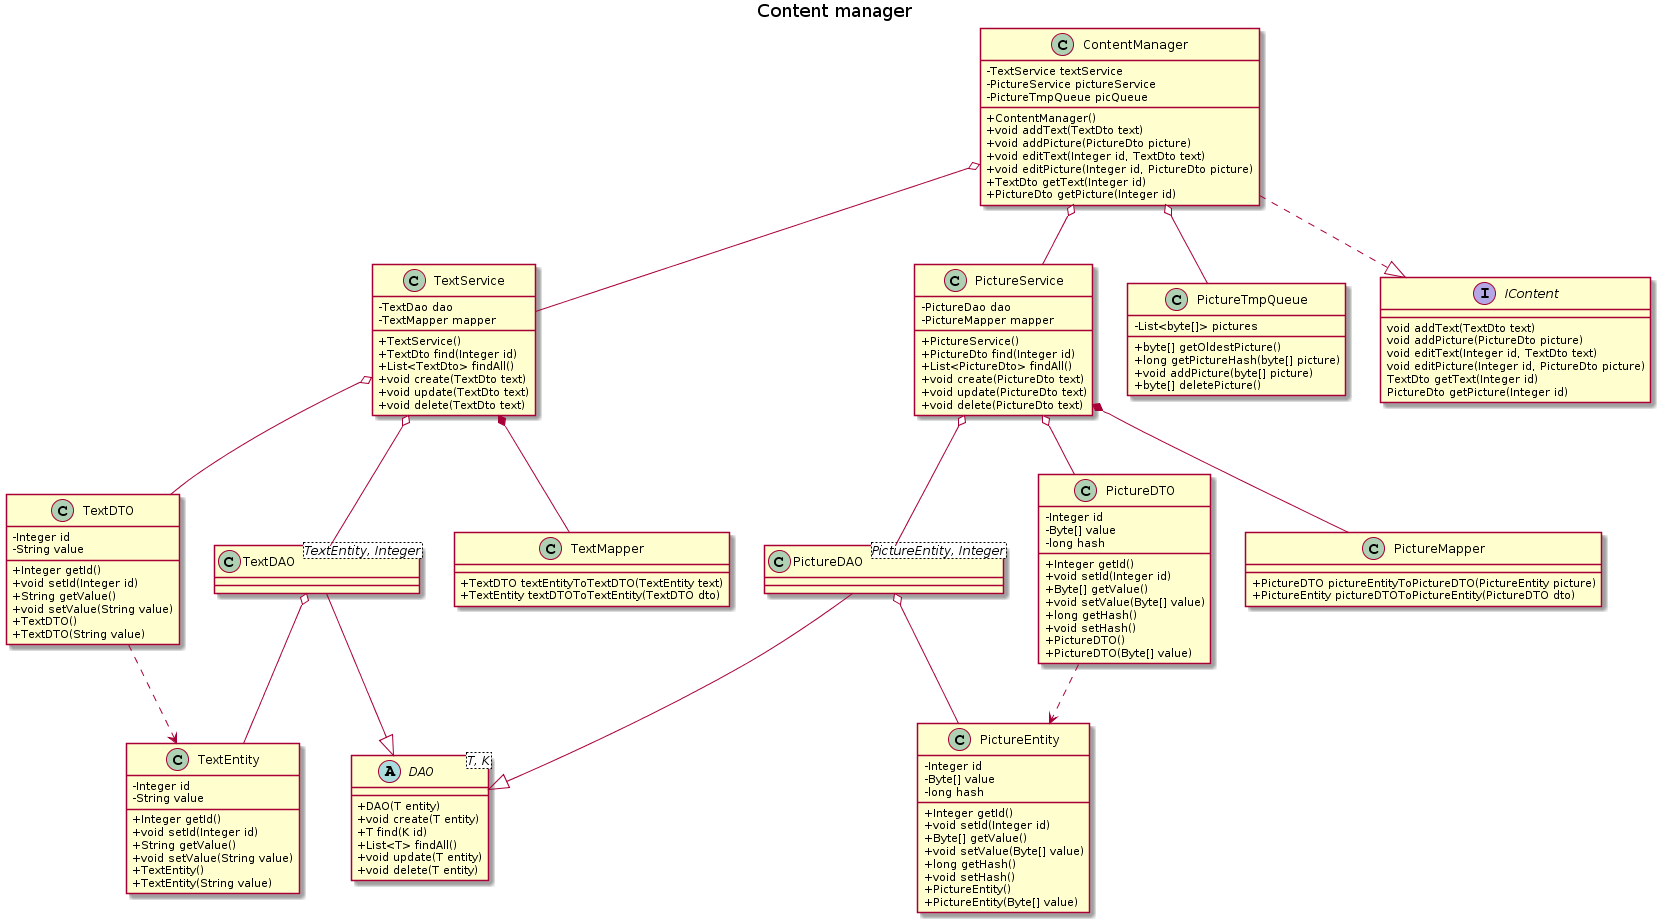

The diagram above was rendered by PlantUML. Its source (embedded in the PNG):
@startuml
skinparam classAttributeIconSize 0

title Content manager

class TextEntity {
    -Integer id
    -String value
    +Integer getId()
    +void setId(Integer id)
    +String getValue()
    +void setValue(String value)
    +TextEntity()
    +TextEntity(String value)
}

class PictureEntity {
    -Integer id
    -Byte[] value
    -long hash
    +Integer getId()
    +void setId(Integer id)
    +Byte[] getValue()
    +void setValue(Byte[] value)
    +long getHash()
    +void setHash()
    +PictureEntity()
    +PictureEntity(Byte[] value)
}

abstract class DAO<T, K> {
    +DAO(T entity)
    +void create(T entity)
    +T find(K id)
    +List<T> findAll()
    +void update(T entity)
    +void delete(T entity)
}

TextDAO --|> DAO
TextDAO o--TextEntity
class TextDAO<TextEntity, Integer> {
}

PictureDAO --|> DAO
PictureDAO o-- PictureEntity
class PictureDAO<PictureEntity, Integer> {
}

TextDTO ..> TextEntity
class TextDTO {
    -Integer id
    -String value
    +Integer getId()
    +void setId(Integer id)
    +String getValue()
    +void setValue(String value)
    +TextDTO()
    +TextDTO(String value)
}

PictureDTO ..> PictureEntity
class PictureDTO {
    -Integer id
    -Byte[] value
    -long hash
    +Integer getId()
    +void setId(Integer id)
    +Byte[] getValue()
    +void setValue(Byte[] value)
    +long getHash()
    +void setHash()
    +PictureDTO()
    +PictureDTO(Byte[] value)
}

class TextMapper {
    +TextDTO textEntityToTextDTO(TextEntity text)
    +TextEntity textDTOToTextEntity(TextDTO dto)
}

class PictureMapper {
    +PictureDTO pictureEntityToPictureDTO(PictureEntity picture)
    +PictureEntity pictureDTOToPictureEntity(PictureDTO dto)
}

TextService o-- TextDTO
TextService o-- TextDAO
TextService *-- TextMapper
class TextService {
    -TextDao dao
    -TextMapper mapper
    +TextService()
    +TextDto find(Integer id)
    +List<TextDto> findAll()
    +void create(TextDto text)
    +void update(TextDto text)
    +void delete(TextDto text)
}

PictureService o-- PictureDTO
PictureService o-- PictureDAO
PictureService *-- PictureMapper
class PictureService {
    -PictureDao dao
    -PictureMapper mapper
    +PictureService()
    +PictureDto find(Integer id)
    +List<PictureDto> findAll()
    +void create(PictureDto text)
    +void update(PictureDto text)
    +void delete(PictureDto text)
}

class PictureTmpQueue {
    -List<byte[]> pictures
    +byte[] getOldestPicture()
    +long getPictureHash(byte[] picture)
    +void addPicture(byte[] picture)
    +byte[] deletePicture()
}

interface IContent {
    void addText(TextDto text)
    void addPicture(PictureDto picture)
    void editText(Integer id, TextDto text)
    void editPicture(Integer id, PictureDto picture)
    TextDto getText(Integer id)
    PictureDto getPicture(Integer id)
}

ContentManager o-- TextService
ContentManager o-- PictureService
ContentManager o-- PictureTmpQueue
ContentManager ..|> IContent
class ContentManager {
    -TextService textService
    -PictureService pictureService
    -PictureTmpQueue picQueue
    +ContentManager()
    +void addText(TextDto text)
    +void addPicture(PictureDto picture)
    +void editText(Integer id, TextDto text)
    +void editPicture(Integer id, PictureDto picture)
    +TextDto getText(Integer id)
    +PictureDto getPicture(Integer id)
}
@enduml